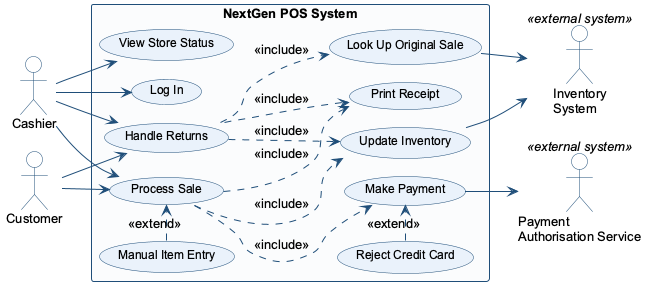

The diagram above was rendered by PlantUML. Its source (embedded in the PNG):
@startuml UseCaseDiagram
!pragma layout smetana
' ===========================================================================
' POS System - Use Case Diagram
' Software Engineering Practice - Part 2, artifact 1
' ===========================================================================
left to right direction
skinparam packageStyle rectangle
skinparam shadowing false
skinparam defaultFontName Arial
skinparam defaultFontSize 13
skinparam nodesep 22
skinparam ranksep 40
skinparam usecase {
  BackgroundColor #EAF2FB
  BorderColor #1F4E79
  ArrowColor #1F4E79
  FontSize 12
}
skinparam actor {
  BackgroundColor #FFFFFF
  BorderColor #1F4E79
}
skinparam rectangle {
  BackgroundColor #FBFCFD
  BorderColor #1F4E79
}

actor "Cashier" as Cashier
actor "Customer" as Customer
actor "Payment\nAuthorisation Service" as PaymentService <<external system>>
actor "Inventory\nSystem" as Inventory <<external system>>

rectangle "NextGen POS System" {
  usecase "Log In" as UC_Login
  usecase "Process Sale" as UC_ProcessSale
  usecase "Handle Returns" as UC_HandleReturns
  usecase "Make Payment" as UC_MakePayment
  usecase "Update Inventory" as UC_UpdateInventory
  usecase "Print Receipt" as UC_PrintReceipt
  usecase "View Store Status" as UC_ViewStatus
  usecase "Look Up Original Sale" as UC_LookupSale

  ' ---- include: sub-behaviour that always runs ---------------------------
  UC_ProcessSale ..> UC_MakePayment : <<include>>
  UC_ProcessSale ..> UC_UpdateInventory : <<include>>
  UC_ProcessSale ..> UC_PrintReceipt : <<include>>
  UC_HandleReturns ..> UC_LookupSale : <<include>>
  UC_HandleReturns ..> UC_UpdateInventory : <<include>>
  UC_HandleReturns ..> UC_PrintReceipt : <<include>>

  ' ---- extend: optional / exceptional behaviour --------------------------
  usecase "Manual Item Entry" as UC_ManualEntry
  usecase "Reject Credit Card" as UC_RejectCard
  UC_ManualEntry .> UC_ProcessSale : <<extend>>
  UC_RejectCard .> UC_MakePayment : <<extend>>
}

' ---- primary actors --------------------------------------------------------
Cashier --> UC_Login
Cashier --> UC_ProcessSale
Cashier --> UC_HandleReturns
Cashier --> UC_ViewStatus
Customer --> UC_ProcessSale
Customer --> UC_HandleReturns

' ---- supporting external systems -------------------------------------------
UC_MakePayment --> PaymentService
UC_LookupSale --> Inventory
UC_UpdateInventory --> Inventory

@enduml